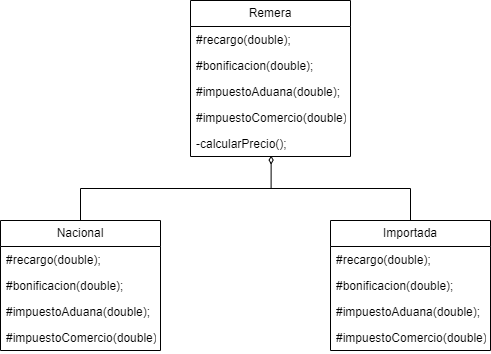

The diagram above was exported from draw.io. Its source (the exported page's mxGraphModel, read from the mxfile embedded in the PNG):
<mxGraphModel dx="1114" dy="511" grid="1" gridSize="10" guides="1" tooltips="1" connect="1" arrows="1" fold="1" page="1" pageScale="1" pageWidth="827" pageHeight="1169" math="0" shadow="0">
  <root>
    <mxCell id="0" />
    <mxCell id="1" parent="0" />
    <mxCell id="lsqUeSDPgLAF-NG4HTu--1" value="Remera" style="swimlane;fontStyle=0;childLayout=stackLayout;horizontal=1;startSize=26;fillColor=none;horizontalStack=0;resizeParent=1;resizeParentMax=0;resizeLast=0;collapsible=1;marginBottom=0;whiteSpace=wrap;html=1;" vertex="1" parent="1">
      <mxGeometry x="350" y="300" width="160" height="156" as="geometry" />
    </mxCell>
    <mxCell id="lsqUeSDPgLAF-NG4HTu--2" value="#recargo(double);" style="text;strokeColor=none;fillColor=none;align=left;verticalAlign=top;spacingLeft=4;spacingRight=4;overflow=hidden;rotatable=0;points=[[0,0.5],[1,0.5]];portConstraint=eastwest;whiteSpace=wrap;html=1;" vertex="1" parent="lsqUeSDPgLAF-NG4HTu--1">
      <mxGeometry y="26" width="160" height="26" as="geometry" />
    </mxCell>
    <mxCell id="lsqUeSDPgLAF-NG4HTu--3" value="#bonificacion(double);" style="text;strokeColor=none;fillColor=none;align=left;verticalAlign=top;spacingLeft=4;spacingRight=4;overflow=hidden;rotatable=0;points=[[0,0.5],[1,0.5]];portConstraint=eastwest;whiteSpace=wrap;html=1;" vertex="1" parent="lsqUeSDPgLAF-NG4HTu--1">
      <mxGeometry y="52" width="160" height="26" as="geometry" />
    </mxCell>
    <mxCell id="lsqUeSDPgLAF-NG4HTu--4" value="#impuestoAduana(double);&amp;nbsp;" style="text;strokeColor=none;fillColor=none;align=left;verticalAlign=top;spacingLeft=4;spacingRight=4;overflow=hidden;rotatable=0;points=[[0,0.5],[1,0.5]];portConstraint=eastwest;whiteSpace=wrap;html=1;" vertex="1" parent="lsqUeSDPgLAF-NG4HTu--1">
      <mxGeometry y="78" width="160" height="26" as="geometry" />
    </mxCell>
    <mxCell id="lsqUeSDPgLAF-NG4HTu--5" value="#impuestoComercio(double)," style="text;strokeColor=none;fillColor=none;align=left;verticalAlign=top;spacingLeft=4;spacingRight=4;overflow=hidden;rotatable=0;points=[[0,0.5],[1,0.5]];portConstraint=eastwest;whiteSpace=wrap;html=1;" vertex="1" parent="lsqUeSDPgLAF-NG4HTu--1">
      <mxGeometry y="104" width="160" height="26" as="geometry" />
    </mxCell>
    <mxCell id="lsqUeSDPgLAF-NG4HTu--6" value="-calcularPrecio();" style="text;strokeColor=none;fillColor=none;align=left;verticalAlign=top;spacingLeft=4;spacingRight=4;overflow=hidden;rotatable=0;points=[[0,0.5],[1,0.5]];portConstraint=eastwest;whiteSpace=wrap;html=1;" vertex="1" parent="lsqUeSDPgLAF-NG4HTu--1">
      <mxGeometry y="130" width="160" height="26" as="geometry" />
    </mxCell>
    <mxCell id="lsqUeSDPgLAF-NG4HTu--8" value="Importada" style="swimlane;fontStyle=0;childLayout=stackLayout;horizontal=1;startSize=26;fillColor=none;horizontalStack=0;resizeParent=1;resizeParentMax=0;resizeLast=0;collapsible=1;marginBottom=0;whiteSpace=wrap;html=1;" vertex="1" parent="1">
      <mxGeometry x="490" y="520" width="160" height="130" as="geometry" />
    </mxCell>
    <mxCell id="lsqUeSDPgLAF-NG4HTu--9" value="#recargo(double);" style="text;strokeColor=none;fillColor=none;align=left;verticalAlign=top;spacingLeft=4;spacingRight=4;overflow=hidden;rotatable=0;points=[[0,0.5],[1,0.5]];portConstraint=eastwest;whiteSpace=wrap;html=1;" vertex="1" parent="lsqUeSDPgLAF-NG4HTu--8">
      <mxGeometry y="26" width="160" height="26" as="geometry" />
    </mxCell>
    <mxCell id="lsqUeSDPgLAF-NG4HTu--10" value="#bonificacion(double);" style="text;strokeColor=none;fillColor=none;align=left;verticalAlign=top;spacingLeft=4;spacingRight=4;overflow=hidden;rotatable=0;points=[[0,0.5],[1,0.5]];portConstraint=eastwest;whiteSpace=wrap;html=1;" vertex="1" parent="lsqUeSDPgLAF-NG4HTu--8">
      <mxGeometry y="52" width="160" height="26" as="geometry" />
    </mxCell>
    <mxCell id="lsqUeSDPgLAF-NG4HTu--11" value="#impuestoAduana(double);&amp;nbsp;" style="text;strokeColor=none;fillColor=none;align=left;verticalAlign=top;spacingLeft=4;spacingRight=4;overflow=hidden;rotatable=0;points=[[0,0.5],[1,0.5]];portConstraint=eastwest;whiteSpace=wrap;html=1;" vertex="1" parent="lsqUeSDPgLAF-NG4HTu--8">
      <mxGeometry y="78" width="160" height="26" as="geometry" />
    </mxCell>
    <mxCell id="lsqUeSDPgLAF-NG4HTu--12" value="#impuestoComercio(double)," style="text;strokeColor=none;fillColor=none;align=left;verticalAlign=top;spacingLeft=4;spacingRight=4;overflow=hidden;rotatable=0;points=[[0,0.5],[1,0.5]];portConstraint=eastwest;whiteSpace=wrap;html=1;" vertex="1" parent="lsqUeSDPgLAF-NG4HTu--8">
      <mxGeometry y="104" width="160" height="26" as="geometry" />
    </mxCell>
    <mxCell id="lsqUeSDPgLAF-NG4HTu--14" value="Nacional" style="swimlane;fontStyle=0;childLayout=stackLayout;horizontal=1;startSize=26;fillColor=none;horizontalStack=0;resizeParent=1;resizeParentMax=0;resizeLast=0;collapsible=1;marginBottom=0;whiteSpace=wrap;html=1;" vertex="1" parent="1">
      <mxGeometry x="160" y="520" width="160" height="130" as="geometry" />
    </mxCell>
    <mxCell id="lsqUeSDPgLAF-NG4HTu--15" value="#recargo(double);" style="text;strokeColor=none;fillColor=none;align=left;verticalAlign=top;spacingLeft=4;spacingRight=4;overflow=hidden;rotatable=0;points=[[0,0.5],[1,0.5]];portConstraint=eastwest;whiteSpace=wrap;html=1;" vertex="1" parent="lsqUeSDPgLAF-NG4HTu--14">
      <mxGeometry y="26" width="160" height="26" as="geometry" />
    </mxCell>
    <mxCell id="lsqUeSDPgLAF-NG4HTu--16" value="#bonificacion(double);" style="text;strokeColor=none;fillColor=none;align=left;verticalAlign=top;spacingLeft=4;spacingRight=4;overflow=hidden;rotatable=0;points=[[0,0.5],[1,0.5]];portConstraint=eastwest;whiteSpace=wrap;html=1;" vertex="1" parent="lsqUeSDPgLAF-NG4HTu--14">
      <mxGeometry y="52" width="160" height="26" as="geometry" />
    </mxCell>
    <mxCell id="lsqUeSDPgLAF-NG4HTu--17" value="#impuestoAduana(double);&amp;nbsp;" style="text;strokeColor=none;fillColor=none;align=left;verticalAlign=top;spacingLeft=4;spacingRight=4;overflow=hidden;rotatable=0;points=[[0,0.5],[1,0.5]];portConstraint=eastwest;whiteSpace=wrap;html=1;" vertex="1" parent="lsqUeSDPgLAF-NG4HTu--14">
      <mxGeometry y="78" width="160" height="26" as="geometry" />
    </mxCell>
    <mxCell id="lsqUeSDPgLAF-NG4HTu--18" value="#impuestoComercio(double)," style="text;strokeColor=none;fillColor=none;align=left;verticalAlign=top;spacingLeft=4;spacingRight=4;overflow=hidden;rotatable=0;points=[[0,0.5],[1,0.5]];portConstraint=eastwest;whiteSpace=wrap;html=1;" vertex="1" parent="lsqUeSDPgLAF-NG4HTu--14">
      <mxGeometry y="104" width="160" height="26" as="geometry" />
    </mxCell>
    <mxCell id="lsqUeSDPgLAF-NG4HTu--34" value="" style="group" vertex="1" connectable="0" parent="1">
      <mxGeometry x="570" y="488" as="geometry" />
    </mxCell>
    <mxCell id="lsqUeSDPgLAF-NG4HTu--33" style="edgeStyle=orthogonalEdgeStyle;rounded=0;orthogonalLoop=1;jettySize=auto;html=1;exitX=0.5;exitY=0;exitDx=0;exitDy=0;endArrow=none;endFill=0;" edge="1" parent="lsqUeSDPgLAF-NG4HTu--34" source="lsqUeSDPgLAF-NG4HTu--8">
      <mxGeometry relative="1" as="geometry">
        <mxPoint x="-180" as="targetPoint" />
        <Array as="points">
          <mxPoint />
        </Array>
      </mxGeometry>
    </mxCell>
    <mxCell id="lsqUeSDPgLAF-NG4HTu--26" style="edgeStyle=orthogonalEdgeStyle;rounded=0;orthogonalLoop=1;jettySize=auto;html=1;entryX=0.504;entryY=0.965;entryDx=0;entryDy=0;entryPerimeter=0;endArrow=diamondThin;endFill=0;" edge="1" parent="lsqUeSDPgLAF-NG4HTu--34" source="lsqUeSDPgLAF-NG4HTu--14" target="lsqUeSDPgLAF-NG4HTu--6">
      <mxGeometry relative="1" as="geometry" />
    </mxCell>
  </root>
</mxGraphModel>